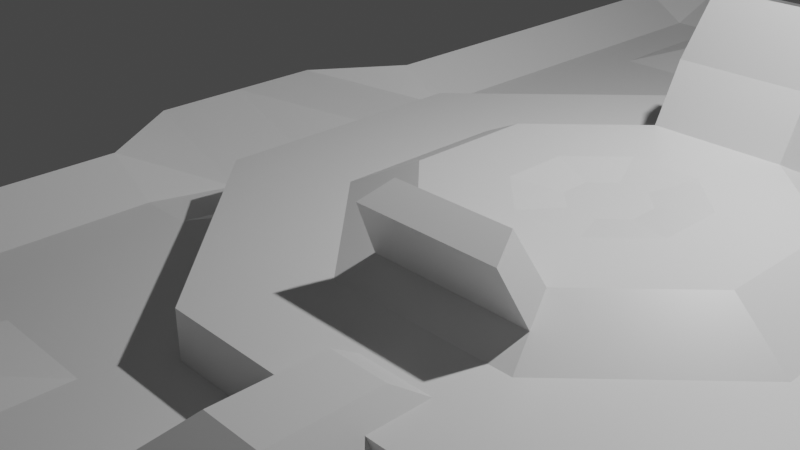 # Source: ArenaBasic.blend  (saved by Blender 3.4.6; exported with 4.5.12 LTS)
import bpy
from mathutils import Matrix  # noqa: F401  (used for matrix-valued properties, if any)

bpy.ops.wm.read_factory_settings(use_empty=True)
scene = bpy.context.scene
scene.name = 'Scene'

# ---- collections
col_collection = bpy.data.collections.new('Collection'); scene.collection.children.link(col_collection)

# ---- materials (node trees are filled in below, after node groups)
mat_material = bpy.data.materials.new('Material')
mat_material.alpha_threshold = 0.0
mat_material.use_transparent_shadow = False
mat_material.line_color = (0.0, 0.0, 0.0, 1.0)

# ---- material node trees
mat_material.use_nodes = True; mat_material.node_tree.nodes.clear()
_N = mat_material.node_tree.nodes; _L = mat_material.node_tree.links
n0 = _N.new('ShaderNodeOutputMaterial'); n0.name = 'Material Output'; n0.location = (300, 300)
n1 = _N.new('ShaderNodeBsdfPrincipled'); n1.name = 'Principled BSDF'; n1.location = (10, 300)
n1.distribution = 'GGX'
n1.subsurface_method = 'RANDOM_WALK_SKIN'
n1.inputs[2].default_value = 0.4
n1.inputs[3].default_value = 1.45
n1.inputs[27].default_value = (0.0, 0.0, 0.0, 1.0)
n1.inputs[28].default_value = 1.0
_L.new(n1.outputs[0], n0.inputs[0])
n0.is_active_output = True

# ---- world
world_world = bpy.data.worlds.new('World'); scene.world = world_world
world_world.use_nodes = True; world_world.node_tree.nodes.clear()
_N = world_world.node_tree.nodes; _L = world_world.node_tree.links
n0 = _N.new('ShaderNodeOutputWorld'); n0.name = 'World Output'; n0.location = (300, 300)
n1 = _N.new('ShaderNodeBackground'); n1.name = 'Background'; n1.location = (10, 300)
n1.inputs[0].default_value = (0.05088, 0.05088, 0.05088, 1.0)
_L.new(n1.outputs[0], n0.inputs[0])
n0.is_active_output = True
world_world.color = (0.05088, 0.05088, 0.05088)
world_world.use_sun_shadow = False
world_world.sun_shadow_jitter_overblur = 0.0

# ---- cameras
cam_camera = bpy.data.cameras.new('Camera')
cam_camera.clip_end = 100.0
cam_camera.ortho_scale = 7.314

# ---- lights
light_light = bpy.data.lights.new('Light', 'POINT')
light_light.transmission_factor = 0.0
light_light.energy = 1000.0
light_light.shadow_soft_size = 0.1
light_light.shadow_maximum_resolution = 0.006
light_light.use_absolute_resolution = True

# ---- meshes
me_cube = bpy.data.meshes.new('Cube')
me_cube.from_pydata([(1.0, 8.603, 4.839), (1.0, 8.603, -4.84), (1.0, -8.603, 4.839), (1.0, -8.603, -4.84), (1.0, 8.603, -0.0003376), (1.0, -8.603, -0.0003376), (1.0, 2.233e-08, 5.574), (1.0, -2.447e-08, -5.472), (1.0, 0.0, 0.0), (1.0, 8.603, -2.42), (1.0, -8.603, -2.42), (1.0, -4.301, 4.839), (1.0, 4.301, -4.84), (1.0, 8.603, 2.419), (1.0, -8.603, 2.419), (1.0, 4.301, 4.839), (1.0, -4.301, -4.84), (1.0, 0.0, -2.25), (1.0, 0.0, 2.25), (1.0, 8.603, -3.63), (1.0, -8.603, -3.63), (1.0, -6.452, 4.839), (1.0, 6.452, -4.84), (1.0, 8.603, 1.209), (1.0, -8.603, 1.209), (1.0, 2.151, 4.839), (1.0, -2.151, -4.84), (1.0, 2.0, 0.0), (1.0, 0.0, 1.125), (1.0, 8.603, -1.21), (1.0, -8.603, -1.21), (1.0, -2.151, 4.839), (1.0, 2.151, -4.84), (1.0, 8.603, 3.629), (1.0, -8.603, 3.629), (1.0, 6.452, 4.839), (1.0, -6.452, -4.84), (1.0, -2.0, 0.0), (1.0, 0.0, -1.125), (1.0, 2.0, 2.25), (1.0, 2.0, -2.25), (1.0, -2.0, -2.25), (1.0, -2.0, 2.25), (1.0, -2.0, 1.125), (1.0, -2.0, -1.125), (1.0, 2.0, 1.125), (1.0, 2.0, -1.125), (1.785, 8.0, -3.375), (1.785, 8.0, -4.5), (1.785, -8.0, -3.375), (1.785, -8.0, -4.5), (1.785, -6.0, 4.5), (1.785, -8.0, 4.5), (1.785, 6.0, -4.5), (1.785, 8.0, 1.125), (1.785, 8.0, 2.663e-08), (1.785, -8.0, 1.125), (1.785, -8.0, 2.663e-08), (1.785, 2.0, 4.5), (1.785, 2.34e-08, 5.183), (1.785, -2.0, -4.5), (1.785, -2.012e-08, -5.088), (1.432, -6.0, -3.553e-15), (1.432, 0.0, -3.375), (1.785, 8.0, -1.125), (1.785, 8.0, -2.25), (1.785, -8.0, -1.125), (1.785, -8.0, -2.25), (1.785, -2.0, 4.5), (1.785, -4.0, 4.5), (1.785, 2.0, -4.5), (1.785, 4.0, -4.5), (1.785, 8.0, 3.375), (1.785, 8.0, 2.25), (1.785, -8.0, 3.375), (1.785, -8.0, 2.25), (1.785, 6.0, 4.5), (1.785, 4.0, 4.5), (1.785, -6.0, -4.5), (1.785, -4.0, -4.5), (1.432, -2.0, -3.553e-15), (2.047, -4.0, 4.647e-08), (1.432, 6.0, -3.553e-15), (2.079, 4.0, 4.883e-08), (1.294, -3.565e-16, 3.375), (1.432, 0.0, 2.25), (1.432, 2.0, 2.25), (1.588, 6.0, 2.25), (1.432, 4.0, 2.25), (1.432, 4.0, 1.125), (1.432, 4.0, 3.375), (1.432, 2.0, -2.25), (1.432, 0.0, -2.25), (1.432, 6.0, -2.25), (1.432, 4.0, -2.25), (1.606, 4.0, -3.375), (1.432, 4.0, -1.125), (1.608, -6.0, -2.25), (1.432, -2.0, -2.25), (1.432, -4.0, -2.25), (1.623, -4.0, -3.375), (1.432, -4.0, -1.125), (1.663, -6.0, 2.25), (1.432, -2.0, 2.25), (1.432, -4.0, 2.25), (1.432, -4.0, 1.125), (1.432, -4.0, 3.375), (1.432, 2.0, -3.553e-15), (1.785, 8.0, 4.5), (1.432, -2.0, 3.375), (1.432, -2.0, 1.125), (1.432, -6.0, 1.125), (1.432, -2.0, -1.125), (1.432, -2.0, -3.375), (1.432, -6.0, -3.375), (1.432, 6.0, -1.125), (1.432, 6.0, -3.375), (1.432, 2.0, -3.375), (1.432, 6.0, 3.375), (1.432, 6.0, 1.125), (1.432, 2.0, 1.125), (1.432, 2.0, 3.375), (1.432, 2.0, -1.125), (1.432, -6.0, -1.125), (1.432, -6.0, 3.375), (1.0, 8.603, -4.235), (1.0, -8.603, -4.235), (1.0, -7.528, 4.839), (1.0, 7.528, -4.84), (1.0, 8.603, 0.6046), (1.0, -8.603, 0.6046), (1.0, 1.075, 5.574), (1.0, -1.075, -5.472), (1.0, 1.0, 0.0), (1.0, 0.0, 0.5625), (1.0, 8.603, -1.815), (1.0, -8.603, -1.815), (1.0, -3.226, 4.839), (1.0, 3.226, -4.84), (1.0, 8.603, 3.024), (1.0, -8.603, 3.024), (1.0, 5.377, 4.839), (1.0, -5.377, -4.84), (1.0, 0.0, -1.688), (1.0, 1.0, 2.25), (1.0, 1.0, -2.25), (1.0, 8.603, -3.025), (1.0, -8.603, -3.025), (1.0, -5.377, 4.839), (1.0, 5.377, -4.84), (1.0, 8.603, 1.814), (1.0, -8.603, 1.814), (1.0, 3.226, 4.839), (1.0, -3.226, -4.84), (1.0, 0.0, 1.688), (1.0, 8.603, -0.6052), (1.0, -8.603, -0.6052), (1.0, -1.075, 5.574), (1.0, 1.075, -5.472), (1.0, 8.603, 4.234), (1.0, -8.603, 4.234), (1.0, 7.528, 4.839), (1.0, -7.528, -4.84), (1.0, -1.0, 0.0), (1.0, 0.0, -0.5625), (1.0, -1.0, -2.25), (1.0, -1.0, 2.25), (1.0, -1.0, 1.125), (1.0, -2.0, 0.5625), (1.0, -2.0, 1.688), (1.216, -8.259, 1.161), (1.216, 6.195, 4.646), (1.0, -1.0, -1.125), (1.0, -2.0, -1.688), (1.0, -2.0, -0.5625), (1.216, 8.259, 1.161), (1.216, -8.259, 2.323), (1.216, -8.259, 3.484), (1.216, 6.195, -4.646), (1.216, 8.259, 2.323), (1.216, 8.259, 3.484), (1.216, 8.259, 4.646), (1.216, -8.259, 4.646), (1.216, -6.195, 4.646), (1.216, 4.13, -4.646), (1.216, 2.065, -4.646), (1.216, -8.259, -3.485), (1.216, -4.13, 4.646), (1.216, -2.065, 4.646), (1.216, -2.0, -1.125), (1.216, 8.259, -4.646), (1.216, 2.0, -1.125), (1.216, 2.0, -2.25), (1.216, 8.259, -3.485), (1.216, -8.259, -2.323), (1.216, -8.259, -0.0001453), (1.216, -8.259, -1.162), (1.216, 8.259, -2.323), (1.216, 8.259, -1.162), (1.216, 8.259, -0.0001453), (1.216, 0.0, 2.25), (1.216, -2.199e-08, -5.253), (1.216, -2.065, -4.646), (1.0, 1.0, 1.125), (1.216, -2.0, 2.25), (1.0, 2.0, 0.5625), (1.0, 2.0, 1.688), (1.216, 2.0, 2.25), (1.216, 2.294e-08, 5.351), (1.216, 0.0, -2.25), (1.216, -2.0, -2.25), (1.0, 1.0, -1.125), (1.216, 4.13, 4.646), (1.0, 2.0, -1.688), (1.0, 2.0, -0.5625), (1.216, 2.065, 4.646), (1.216, -4.13, -4.646), (1.216, -2.0, -1.776e-15), (1.216, -2.0, 1.125), (1.216, -8.259, -4.646), (1.216, -6.195, -4.646), (1.216, 2.0, 1.125), (1.216, 2.0, -1.776e-15), (1.785, 8.0, -3.938), (1.785, -8.0, -3.938), (1.785, -7.0, 4.5), (1.785, 7.0, -4.5), (1.785, 8.0, 0.5625), (1.785, -8.0, 0.5625), (1.785, 1.0, 5.183), (1.785, -1.0, -5.088), (1.432, -7.0, -3.553e-15), (1.432, 0.0, -3.938), (1.785, 8.0, -1.688), (1.785, -8.0, -1.688), (1.785, -3.0, 4.5), (1.785, 3.0, -4.5), (1.785, 8.0, 2.812), (1.785, -8.0, 2.812), (1.785, 5.0, 4.5), (1.785, -5.0, -4.5), (2.047, -3.0, 4.647e-08), (1.432, 5.0, -3.553e-15), (1.432, 0.0, 2.812), (1.432, 1.0, 2.25), (1.432, 5.0, 2.25), (1.432, 4.0, 0.5625), (1.432, 4.0, 2.812), (1.432, 1.0, -2.25), (1.432, 5.0, -2.25), (1.432, 4.0, -3.938), (1.432, 4.0, -1.688), (1.432, -7.0, -2.25), (1.432, -3.0, -2.25), (1.623, -4.0, -3.938), (1.432, -4.0, -1.688), (1.432, -7.0, 2.25), (1.432, -3.0, 2.25), (1.432, -4.0, 0.5625), (1.432, -4.0, 2.812), (1.785, 8.0, -2.812), (1.785, -8.0, -2.812), (1.785, -5.0, 4.5), (1.785, 5.0, -4.5), (1.785, 8.0, 1.688), (1.785, -8.0, 1.688), (1.785, 3.0, 4.5), (1.785, -3.0, -4.5), (1.432, -5.0, -3.553e-15), (2.079, 3.0, 4.883e-08), (1.432, 0.0, -2.812), (1.785, 8.0, -0.5625), (1.785, -8.0, -0.5625), (1.785, -1.0, 5.183), (1.785, 1.0, -5.088), (1.785, 8.0, 3.938), (1.785, -8.0, 3.938), (1.785, 7.0, 4.5), (1.785, -7.0, -4.5), (1.432, 7.0, -3.553e-15), (1.294, -3.565e-16, 3.938), (1.432, 3.0, 2.25), (1.588, 7.0, 2.25), (1.432, 4.0, 1.688), (1.432, 4.0, 3.938), (1.432, 3.0, -2.25), (1.432, 7.0, -2.25), (1.606, 4.0, -2.812), (2.079, 4.0, -0.5625), (1.608, -5.0, -2.25), (1.432, -1.0, -2.25), (1.432, -4.0, -2.812), (2.047, -4.0, -0.5625), (1.663, -5.0, 2.25), (1.432, -1.0, 2.25), (1.432, -4.0, 1.688), (1.432, -4.0, 3.938), (1.432, -3.0, 3.375), (1.294, -1.0, 3.375), (1.432, -2.0, 2.812), (1.432, -2.0, 3.938), (1.432, -3.0, 1.125), (1.432, -2.0, 0.5625), (1.432, -2.0, 1.688), (1.432, -7.0, 1.125), (1.432, -5.0, 1.125), (1.432, -6.0, 0.5625), (1.432, -6.0, 1.688), (1.432, -3.0, -1.125), (1.432, -2.0, -1.688), (1.432, -2.0, -0.5625), (1.623, -3.0, -3.375), (1.432, -1.0, -3.375), (1.432, -2.0, -3.938), (1.432, -2.0, -2.812), (1.432, -7.0, -3.375), (1.432, -5.0, -3.375), (1.432, -6.0, -3.938), (1.608, -6.0, -2.812), (1.432, 5.0, -1.125), (1.432, 7.0, -1.125), (1.432, 6.0, -1.688), (1.432, 6.0, -0.5625), (1.606, 5.0, -3.375), (1.432, 7.0, -3.375), (1.432, 6.0, -3.938), (1.432, 6.0, -2.812), (1.432, 1.0, -3.375), (1.432, 3.0, -3.375), (1.432, 2.0, -3.938), (1.432, 2.0, -2.812), (1.432, 5.0, 3.375), (1.432, 7.0, 3.375), (1.588, 6.0, 2.812), (1.432, 6.0, 3.938), (1.432, 5.0, 1.125), (1.432, 7.0, 1.125), (1.432, 6.0, 0.5625), (1.432, 6.0, 1.688), (1.432, 3.0, 1.125), (1.432, 2.0, 0.5625), (1.432, 2.0, 1.688), (1.432, 1.0, 3.375), (1.432, 3.0, 3.375), (1.432, 2.0, 2.812), (1.432, 2.0, 3.938), (1.432, 3.0, -1.125), (1.432, 2.0, -1.688), (1.432, 2.0, -0.5625), (1.432, -7.0, -1.125), (1.432, -5.0, -1.125), (1.432, -6.0, -1.688), (1.432, -6.0, -0.5625), (1.432, -7.0, 3.375), (1.432, -5.0, 3.375), (1.663, -6.0, 2.812), (1.432, -6.0, 3.938), (1.432, -5.0, 3.938), (1.663, -5.0, 2.812), (1.432, -7.0, 2.812), (1.432, -5.0, -0.5625), (1.432, -5.0, -1.688), (1.432, -7.0, -1.688), (2.079, 3.0, -0.5625), (1.432, 3.0, -1.688), (1.432, 3.0, 3.938), (1.432, 3.0, 2.812), (1.432, 1.0, 2.812), (1.432, 3.0, 1.688), (1.432, 3.0, 0.5625), (1.432, 7.0, 1.688), (1.432, 7.0, 0.5625), (1.432, 5.0, 0.5625), (1.432, 7.0, 3.938), (1.588, 7.0, 2.812), (1.432, 5.0, 2.812), (1.432, 3.0, -2.812), (1.432, 3.0, -3.938), (1.432, 1.0, -3.938), (1.432, 7.0, -2.812), (1.432, 7.0, -3.938), (1.432, 5.0, -3.938), (1.432, 7.0, -0.5625), (1.432, 7.0, -1.688), (1.432, 5.0, -1.688), (1.608, -5.0, -2.812), (1.432, -5.0, -3.938), (1.432, -7.0, -3.938), (1.432, -1.0, -2.812), (1.432, -1.0, -3.938), (1.623, -3.0, -3.938), (1.432, -3.0, -1.688), (1.432, -5.0, 1.688), (1.432, -5.0, 0.5625), (1.432, -7.0, 0.5625), (1.432, -3.0, 0.5625), (1.294, -1.0, 3.938), (1.432, -1.0, 2.812), (1.432, -3.0, 2.812), (1.432, -3.0, 3.938), (1.432, -3.0, 1.688), (1.432, -7.0, 1.688), (2.047, -3.0, -0.5625), (1.432, -3.0, -2.812), (1.432, -7.0, -2.812), (1.432, 5.0, -0.5625), (1.606, 5.0, -2.812), (1.432, 1.0, -2.812), (1.432, 5.0, 3.938), (1.432, 5.0, 1.688), (1.432, 1.0, 3.938), (1.432, -7.0, -0.5625), (1.432, -7.0, 3.938), (1.216, 2.0, 0.5625), (1.216, -7.227, -4.646), (1.216, -2.0, 0.5625), (1.216, -5.162, -4.646), (1.216, 3.097, 4.646), (1.216, -1.0, -2.25), (1.216, 1.032, 5.351), (1.216, 2.0, 1.688), (1.0, 1.0, -1.688), (1.216, -2.0, 1.688), (1.216, -3.097, -4.646), (1.216, -1.032, -5.253), (1.216, -1.0, 2.25), (1.216, 1.0, 2.25), (1.0, 1.0, 0.5625), (1.216, 8.259, -0.5809), (1.216, 8.259, -1.742), (1.216, -8.259, -0.5809), (1.216, -8.259, -1.742), (1.216, 8.259, -2.904), (1.216, 2.0, -1.688), (1.216, 8.259, -4.065), (1.216, -2.0, -1.688), (1.216, -1.032, 5.351), (1.216, -3.097, 4.646), (1.216, -8.259, -2.904), (1.216, 2.0, -0.5625), (1.216, -8.259, -4.065), (1.216, -2.0, -0.5625), (1.216, 1.0, -2.25), (1.216, 1.032, -5.253), (1.216, 3.097, -4.646), (1.216, -5.162, 4.646), (1.216, -7.227, 4.646), (1.216, 8.259, 4.065), (1.216, 8.259, 2.904), (1.0, -1.0, -0.5625), (1.0, -1.0, -1.688), (1.216, 5.162, -4.646), (1.216, 7.227, -4.646), (1.216, -8.259, 4.065), (1.216, -8.259, 2.904), (1.0, -1.0, 1.688), (1.0, -1.0, 0.5625), (1.216, 8.259, 1.742), (1.216, 8.259, 0.5806), (1.216, 7.227, 4.646), (1.216, 5.162, 4.646), (1.216, -8.259, 1.742), (1.216, -8.259, 0.5806), (1.0, 1.0, 1.688), (1.0, 1.0, -0.5625), (1.801, -6.87, -3.553e-15), (2.154, -7.87, 2.663e-08), (2.154, -7.87, -0.5625), (1.801, -6.87, -0.5625), (2.133, 4.106, -2.872), (2.133, 4.106, -3.315), (2.133, 4.894, -3.315), (2.133, 4.894, -2.872), (2.804, 4.217, -2.935), (2.804, 4.217, -3.253), (2.804, 4.783, -3.253), (2.804, 4.783, -2.935)], [], [(464, 133, 8, 164), (463, 144, 18, 154), (462, 195, 57, 228), (461, 170, 56, 265), (460, 212, 77, 239), (459, 171, 76, 277), (458, 175, 54, 227), (457, 179, 73, 264), (456, 167, 43, 168), (455, 166, 42, 169), (454, 176, 75, 238), (453, 177, 74, 276), (452, 190, 48, 226), (451, 178, 53, 263), (450, 172, 44, 173), (449, 163, 37, 174), (448, 180, 72, 237), (447, 181, 108, 275), (446, 182, 52, 225), (445, 183, 51, 262), (444, 184, 71, 236), (443, 185, 70, 274), (442, 209, 92, 248), (441, 217, 80, 310), (440, 219, 50, 224), (439, 191, 122, 348), (438, 186, 49, 261), (437, 187, 69, 235), (436, 188, 68, 273), (435, 189, 112, 309), (434, 193, 47, 223), (433, 192, 91, 347), (432, 197, 65, 260), (431, 194, 67, 234), (430, 196, 66, 272), (429, 198, 64, 233), (428, 199, 55, 271), (427, 203, 28, 134), (426, 207, 86, 244), (425, 200, 85, 294), (424, 201, 61, 230), (423, 202, 60, 267), (422, 204, 103, 303), (421, 211, 38, 143), (420, 221, 120, 341), (419, 208, 59, 229), (418, 210, 98, 290), (417, 215, 58, 266), (416, 216, 79, 240), (415, 218, 110, 302), (414, 220, 78, 278), (413, 222, 107, 340), (412, 225, 52, 276), (411, 231, 465, 468), (410, 229, 59, 280), (409, 245, 88, 283), (408, 239, 77, 284), (407, 248, 92, 270), (406, 249, 94, 287), (405, 242, 83, 288), (404, 252, 67, 261), (403, 253, 99, 291), (402, 241, 81, 292), (401, 256, 75, 265), (400, 257, 104, 295), (399, 235, 69, 296), (398, 297, 106, 259), (397, 298, 109, 299), (396, 273, 68, 300), (395, 301, 105, 258), (394, 304, 56, 228), (393, 305, 111, 306), (392, 293, 102, 307), (391, 308, 101, 255), (390, 311, 100, 254), (389, 312, 113, 313), (388, 290, 98, 314), (387, 315, 49, 224), (386, 316, 114, 317), (385, 289, 97, 318), (384, 319, 96, 251), (383, 320, 115, 321), (382, 279, 82, 322), (381, 323, 95, 250), (380, 324, 116, 325), (379, 286, 93, 326), (378, 327, 63, 232), (377, 328, 117, 329), (376, 285, 91, 330), (375, 331, 90, 247), (374, 332, 118, 333), (373, 277, 76, 334), (372, 335, 89, 246), (371, 336, 119, 337), (370, 282, 87, 338), (369, 339, 120, 340), (368, 281, 86, 341), (367, 342, 84, 243), (366, 343, 121, 344), (365, 266, 58, 345), (364, 346, 122, 347), (363, 269, 107, 348), (362, 349, 66, 234), (361, 350, 123, 351), (360, 268, 62, 352), (359, 353, 74, 238), (358, 354, 124, 355), (357, 262, 51, 356), (354, 357, 356, 124), (106, 296, 357, 354), (296, 69, 262, 357), (293, 358, 355, 102), (104, 259, 358, 293), (259, 106, 354, 358), (256, 359, 238, 75), (102, 355, 359, 256), (355, 124, 353, 359), (350, 360, 352, 123), (101, 292, 360, 350), (292, 81, 268, 360), (289, 361, 351, 97), (99, 255, 361, 289), (255, 101, 350, 361), (252, 362, 234, 67), (97, 351, 362, 252), (351, 123, 349, 362), (346, 363, 348, 122), (96, 288, 363, 346), (288, 83, 269, 363), (285, 364, 347, 91), (94, 251, 364, 285), (251, 96, 346, 364), (343, 365, 345, 121), (90, 284, 365, 343), (284, 77, 266, 365), (281, 366, 344, 86), (88, 247, 366, 281), (247, 90, 343, 366), (244, 367, 243, 85), (86, 344, 367, 244), (344, 121, 342, 367), (339, 368, 341, 120), (89, 283, 368, 339), (283, 88, 281, 368), (269, 369, 340, 107), (83, 246, 369, 269), (246, 89, 339, 369), (336, 370, 338, 119), (54, 264, 370, 336), (264, 73, 282, 370), (279, 371, 337, 82), (55, 227, 371, 279), (227, 54, 336, 371), (242, 372, 246, 83), (82, 337, 372, 242), (337, 119, 335, 372), (332, 373, 334, 118), (72, 275, 373, 332), (275, 108, 277, 373), (282, 374, 333, 87), (73, 237, 374, 282), (237, 72, 332, 374), (245, 375, 247, 88), (87, 333, 375, 245), (333, 118, 331, 375), (328, 376, 330, 117), (95, 287, 376, 328), (287, 94, 285, 376), (236, 377, 329, 70), (71, 250, 377, 236), (250, 95, 328, 377), (274, 378, 232, 61), (70, 329, 378, 274), (329, 117, 327, 378), (324, 379, 326, 116), (47, 260, 379, 324), (260, 65, 286, 379), (226, 380, 325, 53), (48, 223, 380, 226), (223, 47, 324, 380), (263, 381, 250, 71), (53, 325, 381, 263), (325, 116, 323, 381), (320, 382, 322, 115), (64, 271, 382, 320), (271, 55, 279, 382), (286, 383, 321, 93), (65, 233, 383, 286), (233, 64, 320, 383), (249, 384, 251, 94), (93, 321, 384, 249), (321, 115, 319, 384), (316, 385, 318, 114), (100, 291, 385, 316), (291, 99, 289, 385), (240, 386, 317, 78), (79, 254, 386, 240), (254, 100, 316, 386), (278, 387, 224, 50), (78, 317, 387, 278), (317, 114, 315, 387), (312, 388, 314, 113), (63, 270, 388, 312), (270, 92, 290, 388), (230, 389, 313, 60), (61, 232, 389, 230), (232, 63, 312, 389), (267, 390, 254, 79), (60, 313, 390, 267), (313, 113, 311, 390), (253, 391, 255, 99), (98, 309, 391, 253), (309, 112, 308, 391), (305, 392, 307, 111), (105, 295, 392, 305), (295, 104, 293, 392), (268, 393, 306, 62), (81, 258, 393, 268), (258, 105, 305, 393), (231, 394, 228, 57), (62, 306, 394, 231), (306, 111, 304, 394), (241, 395, 258, 81), (80, 302, 395, 241), (302, 110, 301, 395), (298, 396, 300, 109), (84, 280, 396, 298), (280, 59, 273, 396), (294, 397, 299, 103), (85, 243, 397, 294), (243, 84, 298, 397), (257, 398, 259, 104), (103, 299, 398, 257), (299, 109, 297, 398), (297, 399, 296, 106), (109, 300, 399, 297), (300, 68, 235, 399), (301, 400, 295, 105), (110, 303, 400, 301), (303, 103, 257, 400), (304, 401, 265, 56), (111, 307, 401, 304), (307, 102, 256, 401), (308, 402, 292, 101), (112, 310, 402, 308), (310, 80, 241, 402), (311, 403, 291, 100), (113, 314, 403, 311), (314, 98, 253, 403), (315, 404, 261, 49), (114, 318, 404, 315), (318, 97, 252, 404), (319, 405, 288, 96), (115, 322, 405, 319), (322, 82, 242, 405), (323, 406, 472, 471), (116, 326, 406, 323), (326, 93, 249, 406), (327, 407, 270, 63), (117, 330, 407, 327), (330, 91, 248, 407), (331, 408, 284, 90), (118, 334, 408, 331), (334, 76, 239, 408), (335, 409, 283, 89), (119, 338, 409, 335), (338, 87, 245, 409), (342, 410, 280, 84), (121, 345, 410, 342), (345, 58, 229, 410), (349, 411, 272, 66), (123, 352, 411, 349), (352, 62, 231, 411), (353, 412, 276, 74), (124, 356, 412, 353), (356, 51, 225, 412), (221, 413, 340, 120), (45, 205, 413, 221), (205, 27, 222, 413), (219, 414, 278, 50), (3, 162, 414, 219), (162, 36, 220, 414), (217, 415, 302, 80), (37, 168, 415, 217), (168, 43, 218, 415), (220, 416, 240, 78), (36, 142, 416, 220), (142, 16, 216, 416), (212, 417, 266, 77), (15, 152, 417, 212), (152, 25, 215, 417), (209, 418, 290, 92), (17, 165, 418, 209), (165, 41, 210, 418), (215, 419, 229, 58), (25, 131, 419, 215), (131, 6, 208, 419), (207, 420, 341, 86), (39, 206, 420, 207), (206, 45, 221, 420), (145, 421, 143, 17), (40, 213, 421, 145), (213, 46, 211, 421), (218, 422, 303, 110), (43, 169, 422, 218), (169, 42, 204, 422), (216, 423, 267, 79), (16, 153, 423, 216), (153, 26, 202, 423), (202, 424, 230, 60), (26, 132, 424, 202), (132, 7, 201, 424), (204, 425, 294, 103), (42, 166, 425, 204), (166, 18, 200, 425), (200, 426, 244, 85), (18, 144, 426, 200), (144, 39, 207, 426), (133, 427, 134, 8), (27, 205, 427, 133), (205, 45, 203, 427), (198, 428, 271, 64), (29, 155, 428, 198), (155, 4, 199, 428), (197, 429, 233, 65), (9, 135, 429, 197), (135, 29, 198, 429), (195, 430, 272, 57), (5, 156, 430, 195), (156, 30, 196, 430), (196, 431, 234, 66), (30, 136, 431, 196), (136, 10, 194, 431), (193, 432, 260, 47), (19, 146, 432, 193), (146, 9, 197, 432), (191, 433, 347, 122), (46, 213, 433, 191), (213, 40, 192, 433), (190, 434, 223, 48), (1, 125, 434, 190), (125, 19, 193, 434), (210, 435, 309, 98), (41, 173, 435, 210), (173, 44, 189, 435), (208, 436, 273, 59), (6, 157, 436, 208), (157, 31, 188, 436), (188, 437, 235, 68), (31, 137, 437, 188), (137, 11, 187, 437), (194, 438, 261, 67), (10, 147, 438, 194), (147, 20, 186, 438), (222, 439, 348, 107), (27, 214, 439, 222), (214, 46, 191, 439), (186, 440, 224, 49), (20, 126, 440, 186), (126, 3, 219, 440), (189, 441, 310, 112), (44, 174, 441, 189), (174, 37, 217, 441), (192, 442, 248, 91), (40, 145, 442, 192), (145, 17, 209, 442), (201, 443, 274, 61), (7, 158, 443, 201), (158, 32, 185, 443), (185, 444, 236, 70), (32, 138, 444, 185), (138, 12, 184, 444), (187, 445, 262, 69), (11, 148, 445, 187), (148, 21, 183, 445), (183, 446, 225, 51), (21, 127, 446, 183), (127, 2, 182, 446), (180, 447, 275, 72), (33, 159, 447, 180), (159, 0, 181, 447), (179, 448, 237, 73), (13, 139, 448, 179), (139, 33, 180, 448), (172, 449, 174, 44), (38, 164, 449, 172), (164, 8, 163, 449), (165, 450, 173, 41), (17, 143, 450, 165), (143, 38, 172, 450), (184, 451, 263, 71), (12, 149, 451, 184), (149, 22, 178, 451), (178, 452, 226, 53), (22, 128, 452, 178), (128, 1, 190, 452), (182, 453, 276, 52), (2, 160, 453, 182), (160, 34, 177, 453), (177, 454, 238, 74), (34, 140, 454, 177), (140, 14, 176, 454), (167, 455, 169, 43), (28, 154, 455, 167), (154, 18, 166, 455), (163, 456, 168, 37), (8, 134, 456, 163), (134, 28, 167, 456), (175, 457, 264, 54), (23, 150, 457, 175), (150, 13, 179, 457), (199, 458, 227, 55), (4, 129, 458, 199), (129, 23, 175, 458), (181, 459, 277, 108), (0, 161, 459, 181), (161, 35, 171, 459), (171, 460, 239, 76), (35, 141, 460, 171), (141, 15, 212, 460), (176, 461, 265, 75), (14, 151, 461, 176), (151, 24, 170, 461), (170, 462, 228, 56), (24, 130, 462, 170), (130, 5, 195, 462), (203, 463, 154, 28), (45, 206, 463, 203), (206, 39, 144, 463), (211, 464, 164, 38), (46, 214, 464, 211), (214, 27, 133, 464), (468, 465, 466, 467), (272, 411, 468, 467), (231, 57, 466, 465), (57, 272, 467, 466), (472, 469, 473, 476), (95, 323, 471, 470), (406, 287, 469, 472), (287, 95, 470, 469), (475, 476, 473, 474), (469, 470, 474, 473), (471, 472, 476, 475), (470, 471, 475, 474), (1, 128, 22, 149, 12, 138, 32, 158, 7, 132, 26, 153, 16, 142, 36, 162, 3, 126, 20, 147, 10, 136, 30, 156, 5, 130, 24, 151, 14, 140, 34, 160, 2, 127, 21, 148, 11, 137, 31, 157, 6, 131, 25, 152, 15, 141, 35, 161, 0, 159, 33, 139, 13, 150, 23, 129, 4, 155, 29, 135, 9, 146, 19, 125)])
_uv = me_cube.uv_layers.new(name='UVMap')
_uv.uv.foreach_set('vector', [0.4844, 0.6094, 0.5, 0.6094, 0.5, 0.625, 0.4844, 0.625, 0.5469, 0.6094, 0.5625, 0.6094, 0.5625, 0.625, 0.5469, 0.625, 0.0, 0.0, 0.0, 0.0, 0.0, 0.0, 0.0, 0.0, 0.0, 0.0, 0.0, 0.0, 0.0, 0.0, 0.0, 0.0, 0.0, 0.0, 0.0, 0.0, 0.0, 0.0, 0.0, 0.0, 0.0, 0.0, 0.0, 0.0, 0.0, 0.0, 0.0, 0.0, 0.0, 0.0, 0.0, 0.0, 0.0, 0.0, 0.0, 0.0, 0.0, 0.0, 0.0, 0.0, 0.0, 0.0, 0.0, 0.0, 0.5156, 0.6406, 0.5312, 0.6406, 0.5312, 0.6562, 0.5156, 0.6562, 0.5469, 0.6406, 0.5625, 0.6406, 0.5625, 0.6562, 0.5469, 0.6562, 0.0, 0.0, 0.0, 0.0, 0.0, 0.0, 0.0, 0.0, 0.0, 0.0, 0.0, 0.0, 0.0, 0.0, 0.0, 0.0, 0.0, 0.0, 0.0, 0.0, 0.0, 0.0, 0.0, 0.0, 0.0, 0.0, 0.0, 0.0, 0.0, 0.0, 0.0, 0.0, 0.4531, 0.6406, 0.4688, 0.6406, 0.4688, 0.6562, 0.4531, 0.6562, 0.4844, 0.6406, 0.5, 0.6406, 0.5, 0.6562, 0.4844, 0.6562, 0.0, 0.0, 0.0, 0.0, 0.0, 0.0, 0.0, 0.0, 0.0, 0.0, 0.0, 0.0, 0.0, 0.0, 0.0, 0.0, 0.0, 0.0, 0.0, 0.0, 0.0, 0.0, 0.0, 0.0, 0.0, 0.0, 0.0, 0.0, 0.0, 0.0, 0.0, 0.0, 0.0, 0.0, 0.0, 0.0, 0.0, 0.0, 0.0, 0.0, 0.0, 0.0, 0.0, 0.0, 0.0, 0.0, 0.0, 0.0, 0.4375, 0.6094, 0.4375, 0.625, 0.4375, 0.625, 0.4375, 0.6094, 0.4844, 0.6562, 0.5, 0.6562, 0.5, 0.6562, 0.4844, 0.6562, 0.0, 0.0, 0.0, 0.0, 0.0, 0.0, 0.0, 0.0, 0.4844, 0.5938, 0.4688, 0.5938, 0.4688, 0.5938, 0.4844, 0.5938, 0.0, 0.0, 0.0, 0.0, 0.0, 0.0, 0.0, 0.0, 0.0, 0.0, 0.0, 0.0, 0.0, 0.0, 0.0, 0.0, 0.0, 0.0, 0.0, 0.0, 0.0, 0.0, 0.0, 0.0, 0.4531, 0.6562, 0.4688, 0.6562, 0.4688, 0.6562, 0.4531, 0.6562, 0.0, 0.0, 0.0, 0.0, 0.0, 0.0, 0.0, 0.0, 0.4531, 0.5938, 0.4375, 0.5938, 0.4375, 0.5938, 0.4531, 0.5938, 0.0, 0.0, 0.0, 0.0, 0.0, 0.0, 0.0, 0.0, 0.0, 0.0, 0.0, 0.0, 0.0, 0.0, 0.0, 0.0, 0.0, 0.0, 0.0, 0.0, 0.0, 0.0, 0.0, 0.0, 0.0, 0.0, 0.0, 0.0, 0.0, 0.0, 0.0, 0.0, 0.0, 0.0, 0.0, 0.0, 0.0, 0.0, 0.0, 0.0, 0.5156, 0.6094, 0.5312, 0.6094, 0.5312, 0.625, 0.5156, 0.625, 0.5625, 0.6094, 0.5625, 0.5938, 0.5625, 0.5938, 0.5625, 0.6094, 0.5625, 0.6406, 0.5625, 0.625, 0.5625, 0.625, 0.5625, 0.6406, 0.0, 0.0, 0.0, 0.0, 0.0, 0.0, 0.0, 0.0, 0.0, 0.0, 0.0, 0.0, 0.0, 0.0, 0.0, 0.0, 0.5469, 0.6562, 0.5625, 0.6562, 0.5625, 0.6562, 0.5469, 0.6562, 0.4531, 0.6094, 0.4688, 0.6094, 0.4688, 0.625, 0.4531, 0.625, 0.5469, 0.5938, 0.5312, 0.5938, 0.5312, 0.5938, 0.5469, 0.5938, 0.0, 0.0, 0.0, 0.0, 0.0, 0.0, 0.0, 0.0, 0.4375, 0.6406, 0.4375, 0.6562, 0.4375, 0.6562, 0.4375, 0.6406, 0.0, 0.0, 0.0, 0.0, 0.0, 0.0, 0.0, 0.0, 0.0, 0.0, 0.0, 0.0, 0.0, 0.0, 0.0, 0.0, 0.5156, 0.6562, 0.5312, 0.6562, 0.5312, 0.6562, 0.5156, 0.6562, 0.0, 0.0, 0.0, 0.0, 0.0, 0.0, 0.0, 0.0, 0.5156, 0.5938, 0.5, 0.5938, 0.5, 0.5938, 0.5156, 0.5938, 0.6094, 0.7344, 0.625, 0.7344, 0.625, 0.75, 0.6094, 0.75, 0.4844, 0.7344, 0.5, 0.7344, 0.5, 0.7344, 0.4844, 0.7344, 0.6094, 0.6094, 0.625, 0.6094, 0.625, 0.625, 0.6094, 0.625, 0.5469, 0.5469, 0.5625, 0.5469, 0.5625, 0.5625, 0.5469, 0.5625, 0.6094, 0.5469, 0.625, 0.5469, 0.625, 0.5625, 0.6094, 0.5625, 0.4219, 0.6094, 0.4375, 0.6094, 0.4375, 0.625, 0.4219, 0.625, 0.4219, 0.5469, 0.4375, 0.5469, 0.4375, 0.5625, 0.4219, 0.5625, 0.4844, 0.5469, 0.5, 0.5469, 0.5, 0.5625, 0.4844, 0.5625, 0.4219, 0.7344, 0.4375, 0.7344, 0.4375, 0.75, 0.4219, 0.75, 0.4219, 0.6719, 0.4375, 0.6719, 0.4375, 0.6875, 0.4219, 0.6875, 0.4844, 0.6719, 0.5, 0.6719, 0.5, 0.6875, 0.4844, 0.6875, 0.5469, 0.7344, 0.5625, 0.7344, 0.5625, 0.75, 0.5469, 0.75, 0.5469, 0.6719, 0.5625, 0.6719, 0.5625, 0.6875, 0.5469, 0.6875, 0.6094, 0.6719, 0.625, 0.6719, 0.625, 0.6875, 0.6094, 0.6875, 0.5781, 0.6719, 0.5938, 0.6719, 0.5938, 0.6875, 0.5781, 0.6875, 0.5781, 0.6406, 0.5938, 0.6406, 0.5938, 0.6562, 0.5781, 0.6562, 0.6094, 0.6406, 0.625, 0.6406, 0.625, 0.6562, 0.6094, 0.6562, 0.5156, 0.6719, 0.5312, 0.6719, 0.5312, 0.6875, 0.5156, 0.6875, 0.5156, 0.7344, 0.5312, 0.7344, 0.5312, 0.75, 0.5156, 0.75, 0.5156, 0.7031, 0.5312, 0.7031, 0.5312, 0.7188, 0.5156, 0.7188, 0.5469, 0.7031, 0.5625, 0.7031, 0.5625, 0.7188, 0.5469, 0.7188, 0.4531, 0.6719, 0.4688, 0.6719, 0.4688, 0.6875, 0.4531, 0.6875, 0.3906, 0.6719, 0.4062, 0.6719, 0.4062, 0.6875, 0.3906, 0.6875, 0.3906, 0.6406, 0.4062, 0.6406, 0.4062, 0.6562, 0.3906, 0.6562, 0.4219, 0.6406, 0.4375, 0.6406, 0.4375, 0.6562, 0.4219, 0.6562, 0.3906, 0.7344, 0.4062, 0.7344, 0.4062, 0.75, 0.3906, 0.75, 0.3906, 0.7031, 0.4062, 0.7031, 0.4062, 0.7188, 0.3906, 0.7188, 0.4219, 0.7031, 0.4375, 0.7031, 0.4375, 0.7188, 0.4219, 0.7188, 0.4531, 0.5469, 0.4688, 0.5469, 0.4688, 0.5625, 0.4531, 0.5625, 0.4531, 0.5156, 0.4688, 0.5156, 0.4688, 0.5312, 0.4531, 0.5312, 0.4844, 0.5156, 0.5, 0.5156, 0.5, 0.5312, 0.4844, 0.5312, 0.3906, 0.5469, 0.4062, 0.5469, 0.4062, 0.5625, 0.3906, 0.5625, 0.3906, 0.5156, 0.4062, 0.5156, 0.4062, 0.5312, 0.3906, 0.5312, 0.4219, 0.5156, 0.4375, 0.5156, 0.4375, 0.5312, 0.4219, 0.5312, 0.3906, 0.6094, 0.4062, 0.6094, 0.4062, 0.625, 0.3906, 0.625, 0.3906, 0.5781, 0.4062, 0.5781, 0.4062, 0.5938, 0.3906, 0.5938, 0.4219, 0.5781, 0.4375, 0.5781, 0.4375, 0.5938, 0.4219, 0.5938, 0.5781, 0.5469, 0.5938, 0.5469, 0.5938, 0.5625, 0.5781, 0.5625, 0.5781, 0.5156, 0.5938, 0.5156, 0.5938, 0.5312, 0.5781, 0.5312, 0.6094, 0.5156, 0.625, 0.5156, 0.625, 0.5312, 0.6094, 0.5312, 0.5156, 0.5469, 0.5312, 0.5469, 0.5312, 0.5625, 0.5156, 0.5625, 0.5156, 0.5156, 0.5312, 0.5156, 0.5312, 0.5312, 0.5156, 0.5312, 0.5469, 0.5156, 0.5625, 0.5156, 0.5625, 0.5312, 0.5469, 0.5312, 0.5156, 0.5781, 0.5312, 0.5781, 0.5312, 0.5938, 0.5156, 0.5938, 0.5469, 0.5781, 0.5625, 0.5781, 0.5625, 0.5938, 0.5469, 0.5938, 0.5781, 0.6094, 0.5938, 0.6094, 0.5938, 0.625, 0.5781, 0.625, 0.5781, 0.5781, 0.5938, 0.5781, 0.5938, 0.5938, 0.5781, 0.5938, 0.6094, 0.5781, 0.625, 0.5781, 0.625, 0.5938, 0.6094, 0.5938, 0.4531, 0.5781, 0.4688, 0.5781, 0.4688, 0.5938, 0.4531, 0.5938, 0.4844, 0.5781, 0.5, 0.5781, 0.5, 0.5938, 0.4844, 0.5938, 0.4531, 0.7344, 0.4688, 0.7344, 0.4688, 0.75, 0.4531, 0.75, 0.4531, 0.7031, 0.4688, 0.7031, 0.4688, 0.7188, 0.4531, 0.7188, 0.4844, 0.7031, 0.5, 0.7031, 0.5, 0.7188, 0.4844, 0.7188, 0.5781, 0.7344, 0.5938, 0.7344, 0.5938, 0.75, 0.5781, 0.75, 0.5781, 0.7031, 0.5938, 0.7031, 0.5938, 0.7188, 0.5781, 0.7188, 0.6094, 0.7031, 0.625, 0.7031, 0.625, 0.7188, 0.6094, 0.7188, 0.5938, 0.7031, 0.6094, 0.7031, 0.6094, 0.7188, 0.5938, 0.7188, 0.5938, 0.6875, 0.6094, 0.6875, 0.6094, 0.7031, 0.5938, 0.7031, 0.6094, 0.6875, 0.625, 0.6875, 0.625, 0.7031, 0.6094, 0.7031, 0.5625, 0.7031, 0.5781, 0.7031, 0.5781, 0.7188, 0.5625, 0.7188, 0.5625, 0.6875, 0.5781, 0.6875, 0.5781, 0.7031, 0.5625, 0.7031, 0.5781, 0.6875, 0.5938, 0.6875, 0.5938, 0.7031, 0.5781, 0.7031, 0.5625, 0.7344, 0.5781, 0.7344, 0.5781, 0.75, 0.5625, 0.75, 0.5625, 0.7188, 0.5781, 0.7188, 0.5781, 0.7344, 0.5625, 0.7344, 0.5781, 0.7188, 0.5938, 0.7188, 0.5938, 0.7344, 0.5781, 0.7344, 0.4688, 0.7031, 0.4844, 0.7031, 0.4844, 0.7188, 0.4688, 0.7188, 0.4688, 0.6875, 0.4844, 0.6875, 0.4844, 0.7031, 0.4688, 0.7031, 0.4844, 0.6875, 0.5, 0.6875, 0.5, 0.7031, 0.4844, 0.7031, 0.4375, 0.7031, 0.4531, 0.7031, 0.4531, 0.7188, 0.4375, 0.7188, 0.4375, 0.6875, 0.4531, 0.6875, 0.4531, 0.7031, 0.4375, 0.7031, 0.4531, 0.6875, 0.4688, 0.6875, 0.4688, 0.7031, 0.4531, 0.7031, 0.4375, 0.7344, 0.4531, 0.7344, 0.4531, 0.75, 0.4375, 0.75, 0.4375, 0.7188, 0.4531, 0.7188, 0.4531, 0.7344, 0.4375, 0.7344, 0.4531, 0.7188, 0.4688, 0.7188, 0.4688, 0.7344, 0.4531, 0.7344, 0.4688, 0.5781, 0.4844, 0.5781, 0.4844, 0.5938, 0.4688, 0.5938, 0.4688, 0.5625, 0.4844, 0.5625, 0.4844, 0.5781, 0.4688, 0.5781, 0.4844, 0.5625, 0.5, 0.5625, 0.5, 0.5781, 0.4844, 0.5781, 0.4375, 0.5781, 0.4531, 0.5781, 0.4531, 0.5938, 0.4375, 0.5938, 0.4375, 0.5625, 0.4531, 0.5625, 0.4531, 0.5781, 0.4375, 0.5781, 0.4531, 0.5625, 0.4688, 0.5625, 0.4688, 0.5781, 0.4531, 0.5781, 0.5938, 0.5781, 0.6094, 0.5781, 0.6094, 0.5938, 0.5938, 0.5938, 0.5938, 0.5625, 0.6094, 0.5625, 0.6094, 0.5781, 0.5938, 0.5781, 0.6094, 0.5625, 0.625, 0.5625, 0.625, 0.5781, 0.6094, 0.5781, 0.5625, 0.5781, 0.5781, 0.5781, 0.5781, 0.5938, 0.5625, 0.5938, 0.5625, 0.5625, 0.5781, 0.5625, 0.5781, 0.5781, 0.5625, 0.5781, 0.5781, 0.5625, 0.5938, 0.5625, 0.5938, 0.5781, 0.5781, 0.5781, 0.5625, 0.6094, 0.5781, 0.6094, 0.5781, 0.625, 0.5625, 0.625, 0.5625, 0.5938, 0.5781, 0.5938, 0.5781, 0.6094, 0.5625, 0.6094, 0.5781, 0.5938, 0.5938, 0.5938, 0.5938, 0.6094, 0.5781, 0.6094, 0.5312, 0.5781, 0.5469, 0.5781, 0.5469, 0.5938, 0.5312, 0.5938, 0.5312, 0.5625, 0.5469, 0.5625, 0.5469, 0.5781, 0.5312, 0.5781, 0.5469, 0.5625, 0.5625, 0.5625, 0.5625, 0.5781, 0.5469, 0.5781, 0.5, 0.5781, 0.5156, 0.5781, 0.5156, 0.5938, 0.5, 0.5938, 0.5, 0.5625, 0.5156, 0.5625, 0.5156, 0.5781, 0.5, 0.5781, 0.5156, 0.5625, 0.5312, 0.5625, 0.5312, 0.5781, 0.5156, 0.5781, 0.5312, 0.5156, 0.5469, 0.5156, 0.5469, 0.5312, 0.5312, 0.5312, 0.5312, 0.5, 0.5469, 0.5, 0.5469, 0.5156, 0.5312, 0.5156, 0.5469, 0.5, 0.5625, 0.5, 0.5625, 0.5156, 0.5469, 0.5156, 0.5, 0.5156, 0.5156, 0.5156, 0.5156, 0.5312, 0.5, 0.5312, 0.5, 0.5, 0.5156, 0.5, 0.5156, 0.5156, 0.5, 0.5156, 0.5156, 0.5, 0.5312, 0.5, 0.5312, 0.5156, 0.5156, 0.5156, 0.5, 0.5469, 0.5156, 0.5469, 0.5156, 0.5625, 0.5, 0.5625, 0.5, 0.5312, 0.5156, 0.5312, 0.5156, 0.5469, 0.5, 0.5469, 0.5156, 0.5312, 0.5312, 0.5312, 0.5312, 0.5469, 0.5156, 0.5469, 0.5938, 0.5156, 0.6094, 0.5156, 0.6094, 0.5312, 0.5938, 0.5312, 0.5938, 0.5, 0.6094, 0.5, 0.6094, 0.5156, 0.5938, 0.5156, 0.6094, 0.5, 0.625, 0.5, 0.625, 0.5156, 0.6094, 0.5156, 0.5625, 0.5156, 0.5781, 0.5156, 0.5781, 0.5312, 0.5625, 0.5312, 0.5625, 0.5, 0.5781, 0.5, 0.5781, 0.5156, 0.5625, 0.5156, 0.5781, 0.5, 0.5938, 0.5, 0.5938, 0.5156, 0.5781, 0.5156, 0.5625, 0.5469, 0.5781, 0.5469, 0.5781, 0.5625, 0.5625, 0.5625, 0.5625, 0.5312, 0.5781, 0.5312, 0.5781, 0.5469, 0.5625, 0.5469, 0.5781, 0.5312, 0.5938, 0.5312, 0.5938, 0.5469, 0.5781, 0.5469, 0.4062, 0.5781, 0.4219, 0.5781, 0.4219, 0.5938, 0.4062, 0.5938, 0.4062, 0.5625, 0.4219, 0.5625, 0.4219, 0.5781, 0.4062, 0.5781, 0.4219, 0.5625, 0.4375, 0.5625, 0.4375, 0.5781, 0.4219, 0.5781, 0.375, 0.5781, 0.3906, 0.5781, 0.3906, 0.5938, 0.375, 0.5938, 0.375, 0.5625, 0.3906, 0.5625, 0.3906, 0.5781, 0.375, 0.5781, 0.3906, 0.5625, 0.4062, 0.5625, 0.4062, 0.5781, 0.3906, 0.5781, 0.375, 0.6094, 0.3906, 0.6094, 0.3906, 0.625, 0.375, 0.625, 0.375, 0.5938, 0.3906, 0.5938, 0.3906, 0.6094, 0.375, 0.6094, 0.3906, 0.5938, 0.4062, 0.5938, 0.4062, 0.6094, 0.3906, 0.6094, 0.4062, 0.5156, 0.4219, 0.5156, 0.4219, 0.5312, 0.4062, 0.5312, 0.4062, 0.5, 0.4219, 0.5, 0.4219, 0.5156, 0.4062, 0.5156, 0.4219, 0.5, 0.4375, 0.5, 0.4375, 0.5156, 0.4219, 0.5156, 0.375, 0.5156, 0.3906, 0.5156, 0.3906, 0.5312, 0.375, 0.5312, 0.375, 0.5, 0.3906, 0.5, 0.3906, 0.5156, 0.375, 0.5156, 0.3906, 0.5, 0.4062, 0.5, 0.4062, 0.5156, 0.3906, 0.5156, 0.375, 0.5469, 0.3906, 0.5469, 0.3906, 0.5625, 0.375, 0.5625, 0.375, 0.5312, 0.3906, 0.5312, 0.3906, 0.5469, 0.375, 0.5469, 0.3906, 0.5312, 0.4062, 0.5312, 0.4062, 0.5469, 0.3906, 0.5469, 0.4688, 0.5156, 0.4844, 0.5156, 0.4844, 0.5312, 0.4688, 0.5312, 0.4688, 0.5, 0.4844, 0.5, 0.4844, 0.5156, 0.4688, 0.5156, 0.4844, 0.5, 0.5, 0.5, 0.5, 0.5156, 0.4844, 0.5156, 0.4375, 0.5156, 0.4531, 0.5156, 0.4531, 0.5312, 0.4375, 0.5312, 0.4375, 0.5, 0.4531, 0.5, 0.4531, 0.5156, 0.4375, 0.5156, 0.4531, 0.5, 0.4688, 0.5, 0.4688, 0.5156, 0.4531, 0.5156, 0.4375, 0.5469, 0.4531, 0.5469, 0.4531, 0.5625, 0.4375, 0.5625, 0.4375, 0.5312, 0.4531, 0.5312, 0.4531, 0.5469, 0.4375, 0.5469, 0.4531, 0.5312, 0.4688, 0.5312, 0.4688, 0.5469, 0.4531, 0.5469, 0.4062, 0.7031, 0.4219, 0.7031, 0.4219, 0.7188, 0.4062, 0.7188, 0.4062, 0.6875, 0.4219, 0.6875, 0.4219, 0.7031, 0.4062, 0.7031, 0.4219, 0.6875, 0.4375, 0.6875, 0.4375, 0.7031, 0.4219, 0.7031, 0.375, 0.7031, 0.3906, 0.7031, 0.3906, 0.7188, 0.375, 0.7188, 0.375, 0.6875, 0.3906, 0.6875, 0.3906, 0.7031, 0.375, 0.7031, 0.3906, 0.6875, 0.4062, 0.6875, 0.4062, 0.7031, 0.3906, 0.7031, 0.375, 0.7344, 0.3906, 0.7344, 0.3906, 0.75, 0.375, 0.75, 0.375, 0.7188, 0.3906, 0.7188, 0.3906, 0.7344, 0.375, 0.7344, 0.3906, 0.7188, 0.4062, 0.7188, 0.4062, 0.7344, 0.3906, 0.7344, 0.4062, 0.6406, 0.4219, 0.6406, 0.4219, 0.6562, 0.4062, 0.6562, 0.4062, 0.625, 0.4219, 0.625, 0.4219, 0.6406, 0.4062, 0.6406, 0.4219, 0.625, 0.4375, 0.625, 0.4375, 0.6406, 0.4219, 0.6406, 0.375, 0.6406, 0.3906, 0.6406, 0.3906, 0.6562, 0.375, 0.6562, 0.375, 0.625, 0.3906, 0.625, 0.3906, 0.6406, 0.375, 0.6406, 0.3906, 0.625, 0.4062, 0.625, 0.4062, 0.6406, 0.3906, 0.6406, 0.375, 0.6719, 0.3906, 0.6719, 0.3906, 0.6875, 0.375, 0.6875, 0.375, 0.6562, 0.3906, 0.6562, 0.3906, 0.6719, 0.375, 0.6719, 0.3906, 0.6562, 0.4062, 0.6562, 0.4062, 0.6719, 0.3906, 0.6719, 0.4375, 0.6719, 0.4531, 0.6719, 0.4531, 0.6875, 0.4375, 0.6875, 0.4375, 0.6562, 0.4531, 0.6562, 0.4531, 0.6719, 0.4375, 0.6719, 0.4531, 0.6562, 0.4688, 0.6562, 0.4688, 0.6719, 0.4531, 0.6719, 0.5312, 0.7031, 0.5469, 0.7031, 0.5469, 0.7188, 0.5312, 0.7188, 0.5312, 0.6875, 0.5469, 0.6875, 0.5469, 0.7031, 0.5312, 0.7031, 0.5469, 0.6875, 0.5625, 0.6875, 0.5625, 0.7031, 0.5469, 0.7031, 0.5, 0.7031, 0.5156, 0.7031, 0.5156, 0.7188, 0.5, 0.7188, 0.5, 0.6875, 0.5156, 0.6875, 0.5156, 0.7031, 0.5, 0.7031, 0.5156, 0.6875, 0.5312, 0.6875, 0.5312, 0.7031, 0.5156, 0.7031, 0.5, 0.7344, 0.5156, 0.7344, 0.5156, 0.75, 0.5, 0.75, 0.5, 0.7188, 0.5156, 0.7188, 0.5156, 0.7344, 0.5, 0.7344, 0.5156, 0.7188, 0.5312, 0.7188, 0.5312, 0.7344, 0.5156, 0.7344, 0.5, 0.6719, 0.5156, 0.6719, 0.5156, 0.6875, 0.5, 0.6875, 0.5, 0.6562, 0.5156, 0.6562, 0.5156, 0.6719, 0.5, 0.6719, 0.5156, 0.6562, 0.5312, 0.6562, 0.5312, 0.6719, 0.5156, 0.6719, 0.5938, 0.6406, 0.6094, 0.6406, 0.6094, 0.6562, 0.5938, 0.6562, 0.5938, 0.625, 0.6094, 0.625, 0.6094, 0.6406, 0.5938, 0.6406, 0.6094, 0.625, 0.625, 0.625, 0.625, 0.6406, 0.6094, 0.6406, 0.5625, 0.6406, 0.5781, 0.6406, 0.5781, 0.6562, 0.5625, 0.6562, 0.5625, 0.625, 0.5781, 0.625, 0.5781, 0.6406, 0.5625, 0.6406, 0.5781, 0.625, 0.5938, 0.625, 0.5938, 0.6406, 0.5781, 0.6406, 0.5625, 0.6719, 0.5781, 0.6719, 0.5781, 0.6875, 0.5625, 0.6875, 0.5625, 0.6562, 0.5781, 0.6562, 0.5781, 0.6719, 0.5625, 0.6719, 0.5781, 0.6562, 0.5938, 0.6562, 0.5938, 0.6719, 0.5781, 0.6719, 0.5938, 0.6719, 0.6094, 0.6719, 0.6094, 0.6875, 0.5938, 0.6875, 0.5938, 0.6562, 0.6094, 0.6562, 0.6094, 0.6719, 0.5938, 0.6719, 0.6094, 0.6562, 0.625, 0.6562, 0.625, 0.6719, 0.6094, 0.6719, 0.5312, 0.6719, 0.5469, 0.6719, 0.5469, 0.6875, 0.5312, 0.6875, 0.5312, 0.6562, 0.5469, 0.6562, 0.5469, 0.6719, 0.5312, 0.6719, 0.5469, 0.6562, 0.5625, 0.6562, 0.5625, 0.6719, 0.5469, 0.6719, 0.5312, 0.7344, 0.5469, 0.7344, 0.5469, 0.75, 0.5312, 0.75, 0.5312, 0.7188, 0.5469, 0.7188, 0.5469, 0.7344, 0.5312, 0.7344, 0.5469, 0.7188, 0.5625, 0.7188, 0.5625, 0.7344, 0.5469, 0.7344, 0.4688, 0.6719, 0.4844, 0.6719, 0.4844, 0.6875, 0.4688, 0.6875, 0.4688, 0.6562, 0.4844, 0.6562, 0.4844, 0.6719, 0.4688, 0.6719, 0.4844, 0.6562, 0.5, 0.6562, 0.5, 0.6719, 0.4844, 0.6719, 0.4062, 0.6719, 0.4219, 0.6719, 0.4219, 0.6875, 0.4062, 0.6875, 0.4062, 0.6562, 0.4219, 0.6562, 0.4219, 0.6719, 0.4062, 0.6719, 0.4219, 0.6562, 0.4375, 0.6562, 0.4375, 0.6719, 0.4219, 0.6719, 0.4062, 0.7344, 0.4219, 0.7344, 0.4219, 0.75, 0.4062, 0.75, 0.4062, 0.7188, 0.4219, 0.7188, 0.4219, 0.7344, 0.4062, 0.7344, 0.4219, 0.7188, 0.4375, 0.7188, 0.4375, 0.7344, 0.4219, 0.7344, 0.4688, 0.5469, 0.4844, 0.5469, 0.4844, 0.5625, 0.4688, 0.5625, 0.4688, 0.5312, 0.4844, 0.5312, 0.4844, 0.5469, 0.4688, 0.5469, 0.4844, 0.5312, 0.5, 0.5312, 0.5, 0.5469, 0.4844, 0.5469, 0.4062, 0.5469, 0.4219, 0.5469, 0.4219, 0.5469, 0.4062, 0.5469, 0.4062, 0.5312, 0.4219, 0.5312, 0.4219, 0.5469, 0.4062, 0.5469, 0.4219, 0.5312, 0.4375, 0.5312, 0.4375, 0.5469, 0.4219, 0.5469, 0.4062, 0.6094, 0.4219, 0.6094, 0.4219, 0.625, 0.4062, 0.625, 0.4062, 0.5938, 0.4219, 0.5938, 0.4219, 0.6094, 0.4062, 0.6094, 0.4219, 0.5938, 0.4375, 0.5938, 0.4375, 0.6094, 0.4219, 0.6094, 0.5938, 0.5469, 0.6094, 0.5469, 0.6094, 0.5625, 0.5938, 0.5625, 0.5938, 0.5312, 0.6094, 0.5312, 0.6094, 0.5469, 0.5938, 0.5469, 0.6094, 0.5312, 0.625, 0.5312, 0.625, 0.5469, 0.6094, 0.5469, 0.5312, 0.5469, 0.5469, 0.5469, 0.5469, 0.5625, 0.5312, 0.5625, 0.5312, 0.5312, 0.5469, 0.5312, 0.5469, 0.5469, 0.5312, 0.5469, 0.5469, 0.5312, 0.5625, 0.5312, 0.5625, 0.5469, 0.5469, 0.5469, 0.5938, 0.6094, 0.6094, 0.6094, 0.6094, 0.625, 0.5938, 0.625, 0.5938, 0.5938, 0.6094, 0.5938, 0.6094, 0.6094, 0.5938, 0.6094, 0.6094, 0.5938, 0.625, 0.5938, 0.625, 0.6094, 0.6094, 0.6094, 0.4688, 0.7344, 0.4844, 0.7344, 0.4844, 0.75, 0.4688, 0.75, 0.4688, 0.7188, 0.4844, 0.7188, 0.4844, 0.7344, 0.4688, 0.7344, 0.4844, 0.7188, 0.5, 0.7188, 0.5, 0.7344, 0.4844, 0.7344, 0.5938, 0.7344, 0.6094, 0.7344, 0.6094, 0.75, 0.5938, 0.75, 0.5938, 0.7188, 0.6094, 0.7188, 0.6094, 0.7344, 0.5938, 0.7344, 0.6094, 0.7188, 0.625, 0.7188, 0.625, 0.7344, 0.6094, 0.7344, 0.5312, 0.5938, 0.5156, 0.5938, 0.5156, 0.5938, 0.5312, 0.5938, 0.5312, 0.5938, 0.5156, 0.5938, 0.5156, 0.5938, 0.5312, 0.5938, 0.5156, 0.5938, 0.5, 0.5938, 0.5, 0.5938, 0.5156, 0.5938, 0.0, 0.0, 0.0, 0.0, 0.0, 0.0, 0.0, 0.0, 0.0, 0.0, 0.0, 0.0, 0.0, 0.0, 0.0, 0.0, 0.0, 0.0, 0.0, 0.0, 0.0, 0.0, 0.0, 0.0, 0.5, 0.6562, 0.5156, 0.6562, 0.5156, 0.6562, 0.5, 0.6562, 0.5, 0.6562, 0.5156, 0.6562, 0.5156, 0.6562, 0.5, 0.6562, 0.5156, 0.6562, 0.5312, 0.6562, 0.5312, 0.6562, 0.5156, 0.6562, 0.0, 0.0, 0.0, 0.0, 0.0, 0.0, 0.0, 0.0, 0.0, 0.0, 0.0, 0.0, 0.0, 0.0, 0.0, 0.0, 0.0, 0.0, 0.0, 0.0, 0.0, 0.0, 0.0, 0.0, 0.0, 0.0, 0.0, 0.0, 0.0, 0.0, 0.0, 0.0, 0.0, 0.0, 0.0, 0.0, 0.0, 0.0, 0.0, 0.0, 0.0, 0.0, 0.0, 0.0, 0.0, 0.0, 0.0, 0.0, 0.4375, 0.625, 0.4375, 0.6406, 0.4375, 0.6406, 0.4375, 0.625, 0.4375, 0.625, 0.4375, 0.6406, 0.4375, 0.6406, 0.4375, 0.625, 0.4375, 0.6406, 0.4375, 0.6562, 0.4375, 0.6562, 0.4375, 0.6406, 0.0, 0.0, 0.0, 0.0, 0.0, 0.0, 0.0, 0.0, 0.0, 0.0, 0.0, 0.0, 0.0, 0.0, 0.0, 0.0, 0.0, 0.0, 0.0, 0.0, 0.0, 0.0, 0.0, 0.0, 0.5625, 0.5938, 0.5469, 0.5938, 0.5469, 0.5938, 0.5625, 0.5938, 0.5625, 0.5938, 0.5469, 0.5938, 0.5469, 0.5938, 0.5625, 0.5938, 0.5469, 0.5938, 0.5312, 0.5938, 0.5312, 0.5938, 0.5469, 0.5938, 0.4375, 0.6094, 0.4531, 0.6094, 0.4531, 0.625, 0.4375, 0.625, 0.4375, 0.5938, 0.4531, 0.5938, 0.4531, 0.6094, 0.4375, 0.6094, 0.4531, 0.5938, 0.4688, 0.5938, 0.4688, 0.6094, 0.4531, 0.6094, 0.5312, 0.6562, 0.5469, 0.6562, 0.5469, 0.6562, 0.5312, 0.6562, 0.5312, 0.6562, 0.5469, 0.6562, 0.5469, 0.6562, 0.5312, 0.6562, 0.5469, 0.6562, 0.5625, 0.6562, 0.5625, 0.6562, 0.5469, 0.6562, 0.0, 0.0, 0.0, 0.0, 0.0, 0.0, 0.0, 0.0, 0.0, 0.0, 0.0, 0.0, 0.0, 0.0, 0.0, 0.0, 0.0, 0.0, 0.0, 0.0, 0.0, 0.0, 0.0, 0.0, 0.0, 0.0, 0.0, 0.0, 0.0, 0.0, 0.0, 0.0, 0.0, 0.0, 0.0, 0.0, 0.0, 0.0, 0.0, 0.0, 0.0, 0.0, 0.0, 0.0, 0.0, 0.0, 0.0, 0.0, 0.5625, 0.6562, 0.5625, 0.6406, 0.5625, 0.6406, 0.5625, 0.6562, 0.5625, 0.6562, 0.5625, 0.6406, 0.5625, 0.6406, 0.5625, 0.6562, 0.5625, 0.6406, 0.5625, 0.625, 0.5625, 0.625, 0.5625, 0.6406, 0.5625, 0.625, 0.5625, 0.6094, 0.5625, 0.6094, 0.5625, 0.625, 0.5625, 0.625, 0.5625, 0.6094, 0.5625, 0.6094, 0.5625, 0.625, 0.5625, 0.6094, 0.5625, 0.5938, 0.5625, 0.5938, 0.5625, 0.6094, 0.5, 0.6094, 0.5156, 0.6094, 0.5156, 0.625, 0.5, 0.625, 0.5, 0.5938, 0.5156, 0.5938, 0.5156, 0.6094, 0.5, 0.6094, 0.5156, 0.5938, 0.5312, 0.5938, 0.5312, 0.6094, 0.5156, 0.6094, 0.0, 0.0, 0.0, 0.0, 0.0, 0.0, 0.0, 0.0, 0.0, 0.0, 0.0, 0.0, 0.0, 0.0, 0.0, 0.0, 0.0, 0.0, 0.0, 0.0, 0.0, 0.0, 0.0, 0.0, 0.0, 0.0, 0.0, 0.0, 0.0, 0.0, 0.0, 0.0, 0.0, 0.0, 0.0, 0.0, 0.0, 0.0, 0.0, 0.0, 0.0, 0.0, 0.0, 0.0, 0.0, 0.0, 0.0, 0.0, 0.0, 0.0, 0.0, 0.0, 0.0, 0.0, 0.0, 0.0, 0.0, 0.0, 0.0, 0.0, 0.0, 0.0, 0.0, 0.0, 0.0, 0.0, 0.0, 0.0, 0.0, 0.0, 0.0, 0.0, 0.0, 0.0, 0.0, 0.0, 0.0, 0.0, 0.0, 0.0, 0.0, 0.0, 0.0, 0.0, 0.0, 0.0, 0.0, 0.0, 0.0, 0.0, 0.0, 0.0, 0.0, 0.0, 0.0, 0.0, 0.0, 0.0, 0.0, 0.0, 0.0, 0.0, 0.0, 0.0, 0.0, 0.0, 0.0, 0.0, 0.0, 0.0, 0.0, 0.0, 0.0, 0.0, 0.0, 0.0, 0.0, 0.0, 0.0, 0.0, 0.4688, 0.5938, 0.4531, 0.5938, 0.4531, 0.5938, 0.4688, 0.5938, 0.4688, 0.5938, 0.4531, 0.5938, 0.4531, 0.5938, 0.4688, 0.5938, 0.4531, 0.5938, 0.4375, 0.5938, 0.4375, 0.5938, 0.4531, 0.5938, 0.0, 0.0, 0.0, 0.0, 0.0, 0.0, 0.0, 0.0, 0.0, 0.0, 0.0, 0.0, 0.0, 0.0, 0.0, 0.0, 0.0, 0.0, 0.0, 0.0, 0.0, 0.0, 0.0, 0.0, 0.4375, 0.6562, 0.4531, 0.6562, 0.4531, 0.6562, 0.4375, 0.6562, 0.4375, 0.6562, 0.4531, 0.6562, 0.4531, 0.6562, 0.4375, 0.6562, 0.4531, 0.6562, 0.4688, 0.6562, 0.4688, 0.6562, 0.4531, 0.6562, 0.0, 0.0, 0.0, 0.0, 0.0, 0.0, 0.0, 0.0, 0.0, 0.0, 0.0, 0.0, 0.0, 0.0, 0.0, 0.0, 0.0, 0.0, 0.0, 0.0, 0.0, 0.0, 0.0, 0.0, 0.0, 0.0, 0.0, 0.0, 0.0, 0.0, 0.0, 0.0, 0.0, 0.0, 0.0, 0.0, 0.0, 0.0, 0.0, 0.0, 0.0, 0.0, 0.0, 0.0, 0.0, 0.0, 0.0, 0.0, 0.0, 0.0, 0.0, 0.0, 0.0, 0.0, 0.0, 0.0, 0.0, 0.0, 0.0, 0.0, 0.0, 0.0, 0.0, 0.0, 0.0, 0.0, 0.0, 0.0, 0.0, 0.0, 0.0, 0.0, 0.5, 0.5938, 0.4844, 0.5938, 0.4844, 0.5938, 0.5, 0.5938, 0.5, 0.5938, 0.4844, 0.5938, 0.4844, 0.5938, 0.5, 0.5938, 0.4844, 0.5938, 0.4688, 0.5938, 0.4688, 0.5938, 0.4844, 0.5938, 0.0, 0.0, 0.0, 0.0, 0.0, 0.0, 0.0, 0.0, 0.0, 0.0, 0.0, 0.0, 0.0, 0.0, 0.0, 0.0, 0.0, 0.0, 0.0, 0.0, 0.0, 0.0, 0.0, 0.0, 0.4688, 0.6562, 0.4844, 0.6562, 0.4844, 0.6562, 0.4688, 0.6562, 0.4688, 0.6562, 0.4844, 0.6562, 0.4844, 0.6562, 0.4688, 0.6562, 0.4844, 0.6562, 0.5, 0.6562, 0.5, 0.6562, 0.4844, 0.6562, 0.4375, 0.5938, 0.4375, 0.6094, 0.4375, 0.6094, 0.4375, 0.5938, 0.4375, 0.5938, 0.4375, 0.6094, 0.4375, 0.6094, 0.4375, 0.5938, 0.4375, 0.6094, 0.4375, 0.625, 0.4375, 0.625, 0.4375, 0.6094, 0.0, 0.0, 0.0, 0.0, 0.0, 0.0, 0.0, 0.0, 0.0, 0.0, 0.0, 0.0, 0.0, 0.0, 0.0, 0.0, 0.0, 0.0, 0.0, 0.0, 0.0, 0.0, 0.0, 0.0, 0.0, 0.0, 0.0, 0.0, 0.0, 0.0, 0.0, 0.0, 0.0, 0.0, 0.0, 0.0, 0.0, 0.0, 0.0, 0.0, 0.0, 0.0, 0.0, 0.0, 0.0, 0.0, 0.0, 0.0, 0.0, 0.0, 0.0, 0.0, 0.0, 0.0, 0.0, 0.0, 0.0, 0.0, 0.0, 0.0, 0.0, 0.0, 0.0, 0.0, 0.0, 0.0, 0.0, 0.0, 0.0, 0.0, 0.0, 0.0, 0.0, 0.0, 0.0, 0.0, 0.0, 0.0, 0.0, 0.0, 0.0, 0.0, 0.0, 0.0, 0.0, 0.0, 0.0, 0.0, 0.0, 0.0, 0.0, 0.0, 0.0, 0.0, 0.0, 0.0, 0.0, 0.0, 0.0, 0.0, 0.0, 0.0, 0.0, 0.0, 0.0, 0.0, 0.0, 0.0, 0.0, 0.0, 0.0, 0.0, 0.0, 0.0, 0.0, 0.0, 0.0, 0.0, 0.0, 0.0, 0.0, 0.0, 0.0, 0.0, 0.0, 0.0, 0.0, 0.0, 0.0, 0.0, 0.0, 0.0, 0.0, 0.0, 0.0, 0.0, 0.0, 0.0, 0.0, 0.0, 0.0, 0.0, 0.0, 0.0, 0.4688, 0.6406, 0.4844, 0.6406, 0.4844, 0.6562, 0.4688, 0.6562, 0.4688, 0.625, 0.4844, 0.625, 0.4844, 0.6406, 0.4688, 0.6406, 0.4844, 0.625, 0.5, 0.625, 0.5, 0.6406, 0.4844, 0.6406, 0.4375, 0.6406, 0.4531, 0.6406, 0.4531, 0.6562, 0.4375, 0.6562, 0.4375, 0.625, 0.4531, 0.625, 0.4531, 0.6406, 0.4375, 0.6406, 0.4531, 0.625, 0.4688, 0.625, 0.4688, 0.6406, 0.4531, 0.6406, 0.0, 0.0, 0.0, 0.0, 0.0, 0.0, 0.0, 0.0, 0.0, 0.0, 0.0, 0.0, 0.0, 0.0, 0.0, 0.0, 0.0, 0.0, 0.0, 0.0, 0.0, 0.0, 0.0, 0.0, 0.0, 0.0, 0.0, 0.0, 0.0, 0.0, 0.0, 0.0, 0.0, 0.0, 0.0, 0.0, 0.0, 0.0, 0.0, 0.0, 0.0, 0.0, 0.0, 0.0, 0.0, 0.0, 0.0, 0.0, 0.0, 0.0, 0.0, 0.0, 0.0, 0.0, 0.0, 0.0, 0.0, 0.0, 0.0, 0.0, 0.0, 0.0, 0.0, 0.0, 0.0, 0.0, 0.0, 0.0, 0.0, 0.0, 0.0, 0.0, 0.0, 0.0, 0.0, 0.0, 0.0, 0.0, 0.0, 0.0, 0.0, 0.0, 0.0, 0.0, 0.0, 0.0, 0.0, 0.0, 0.0, 0.0, 0.0, 0.0, 0.0, 0.0, 0.0, 0.0, 0.5312, 0.6406, 0.5469, 0.6406, 0.5469, 0.6562, 0.5312, 0.6562, 0.5312, 0.625, 0.5469, 0.625, 0.5469, 0.6406, 0.5312, 0.6406, 0.5469, 0.625, 0.5625, 0.625, 0.5625, 0.6406, 0.5469, 0.6406, 0.5, 0.6406, 0.5156, 0.6406, 0.5156, 0.6562, 0.5, 0.6562, 0.5, 0.625, 0.5156, 0.625, 0.5156, 0.6406, 0.5, 0.6406, 0.5156, 0.625, 0.5312, 0.625, 0.5312, 0.6406, 0.5156, 0.6406, 0.0, 0.0, 0.0, 0.0, 0.0, 0.0, 0.0, 0.0, 0.0, 0.0, 0.0, 0.0, 0.0, 0.0, 0.0, 0.0, 0.0, 0.0, 0.0, 0.0, 0.0, 0.0, 0.0, 0.0, 0.0, 0.0, 0.0, 0.0, 0.0, 0.0, 0.0, 0.0, 0.0, 0.0, 0.0, 0.0, 0.0, 0.0, 0.0, 0.0, 0.0, 0.0, 0.0, 0.0, 0.0, 0.0, 0.0, 0.0, 0.0, 0.0, 0.0, 0.0, 0.0, 0.0, 0.0, 0.0, 0.0, 0.0, 0.0, 0.0, 0.0, 0.0, 0.0, 0.0, 0.0, 0.0, 0.0, 0.0, 0.0, 0.0, 0.0, 0.0, 0.0, 0.0, 0.0, 0.0, 0.0, 0.0, 0.0, 0.0, 0.0, 0.0, 0.0, 0.0, 0.0, 0.0, 0.0, 0.0, 0.0, 0.0, 0.0, 0.0, 0.0, 0.0, 0.0, 0.0, 0.0, 0.0, 0.0, 0.0, 0.0, 0.0, 0.0, 0.0, 0.0, 0.0, 0.0, 0.0, 0.0, 0.0, 0.0, 0.0, 0.0, 0.0, 0.0, 0.0, 0.0, 0.0, 0.0, 0.0, 0.0, 0.0, 0.0, 0.0, 0.0, 0.0, 0.0, 0.0, 0.0, 0.0, 0.0, 0.0, 0.0, 0.0, 0.0, 0.0, 0.0, 0.0, 0.0, 0.0, 0.0, 0.0, 0.0, 0.0, 0.5312, 0.6094, 0.5469, 0.6094, 0.5469, 0.625, 0.5312, 0.625, 0.5312, 0.5938, 0.5469, 0.5938, 0.5469, 0.6094, 0.5312, 0.6094, 0.5469, 0.5938, 0.5625, 0.5938, 0.5625, 0.6094, 0.5469, 0.6094, 0.4688, 0.6094, 0.4844, 0.6094, 0.4844, 0.625, 0.4688, 0.625, 0.4688, 0.5938, 0.4844, 0.5938, 0.4844, 0.6094, 0.4688, 0.6094, 0.4844, 0.5938, 0.5, 0.5938, 0.5, 0.6094, 0.4844, 0.6094, 0.4844, 0.7344, 0.5, 0.7344, 0.5, 0.75, 0.4844, 0.75, 0.4844, 0.75, 0.4844, 0.7344, 0.4844, 0.7344, 0.4844, 0.75, 0.5, 0.7344, 0.5, 0.75, 0.5, 0.75, 0.5, 0.7344, 0.0, 0.0, 0.0, 0.0, 0.0, 0.0, 0.0, 0.0, 0.4219, 0.5469, 0.4219, 0.5625, 0.4219, 0.5625, 0.4219, 0.5469, 0.4062, 0.5625, 0.4062, 0.5469, 0.4062, 0.5469, 0.4062, 0.5625, 0.4219, 0.5469, 0.4219, 0.5625, 0.4219, 0.5625, 0.4219, 0.5469, 0.4219, 0.5625, 0.4062, 0.5625, 0.4062, 0.5625, 0.4219, 0.5625, 0.4062, 0.5469, 0.4219, 0.5469, 0.4219, 0.5625, 0.4062, 0.5625, 0.4219, 0.5625, 0.4062, 0.5625, 0.4062, 0.5625, 0.4219, 0.5625, 0.4062, 0.5469, 0.4219, 0.5469, 0.4219, 0.5469, 0.4062, 0.5469, 0.4062, 0.5625, 0.4062, 0.5469, 0.4062, 0.5469, 0.4062, 0.5625, 0.0, 0.0, 0.0, 0.0, 0.0, 0.0, 0.0, 0.0, 0.0, 0.0, 0.0, 0.0, 0.0, 0.0, 0.0, 0.0, 0.0, 0.0, 0.0, 0.0, 0.0, 0.0, 0.0, 0.0, 0.0, 0.0, 0.0, 0.0, 0.0, 0.0, 0.0, 0.0, 0.0, 0.0, 0.0, 0.0, 0.0, 0.0, 0.0, 0.0, 0.0, 0.0, 0.0, 0.0, 0.0, 0.0, 0.0, 0.0, 0.0, 0.0, 0.0, 0.0, 0.0, 0.0, 0.0, 0.0, 0.0, 0.0, 0.0, 0.0, 0.0, 0.0, 0.0, 0.0, 0.0, 0.0, 0.0, 0.0, 0.0, 0.0, 0.0, 0.0, 0.0, 0.0, 0.0, 0.0, 0.0, 0.0, 0.0, 0.0, 0.0, 0.0, 0.0, 0.0, 0.0, 0.0, 0.0, 0.0, 0.0, 0.0, 0.0, 0.0, 0.0, 0.0, 0.0, 0.0, 0.0, 0.0, 0.0, 0.0, 0.0, 0.0, 0.0, 0.0, 0.0, 0.0, 0.0, 0.0, 0.0, 0.0, 0.0, 0.0, 0.0, 0.0, 0.0, 0.0, 0.0, 0.0, 0.0, 0.0, 0.0, 0.0, 0.0, 0.0, 0.0, 0.0, 0.0, 0.0])
me_cube.materials.append(mat_material)
me_cube.use_remesh_preserve_volume = False
me_cube.use_remesh_preserve_attributes = False
me_cube.use_mirror_vertex_groups = False
me_cube.update()
me_cube_001 = bpy.data.meshes.new('Cube.001')
me_cube_001.from_pydata([(-1.0, 1.0, 0.0), (1.0, 1.0, 0.0), (-1.0, 0.7071, -0.7071), (1.0, 0.7071, -0.7071), (-1.0, -4.371e-08, -1.0), (1.0, -4.371e-08, -1.0), (-1.0, -0.7071, -0.7071), (1.0, -0.7071, -0.7071), (-1.0, -1.0, 1.192e-07), (1.0, -1.0, 5.96e-08), (-1.0, -0.7071, 0.7071), (1.0, -0.7071, 0.7071), (-1.0, 1.192e-08, 1.0), (1.0, 1.192e-08, 1.0), (-1.0, 0.7071, 0.7071), (1.0, 0.7071, 0.7071)], [], [(0, 1, 3, 2), (2, 3, 5, 4), (4, 5, 7, 6), (6, 7, 9, 8), (8, 9, 11, 10), (10, 11, 13, 12), (3, 1, 15, 13, 11, 9, 7, 5), (12, 13, 15, 14), (14, 15, 1, 0), (0, 2, 4, 6, 8, 10, 12, 14)])
_uv = me_cube_001.uv_layers.new(name='UVMap')
_uv.uv.foreach_set('vector', [1.0, 0.5, 1.0, 1.0, 0.875, 1.0, 0.875, 0.5, 0.875, 0.5, 0.875, 1.0, 0.75, 1.0, 0.75, 0.5, 0.75, 0.5, 0.75, 1.0, 0.625, 1.0, 0.625, 0.5, 0.625, 0.5, 0.625, 1.0, 0.5, 1.0, 0.5, 0.5, 0.5, 0.5, 0.5, 1.0, 0.375, 1.0, 0.375, 0.5, 0.375, 0.5, 0.375, 1.0, 0.25, 1.0, 0.25, 0.5, 0.4197, 0.4197, 0.25, 0.49, 0.08029, 0.4197, 0.01, 0.25, 0.08029, 0.08029, 0.25, 0.01, 0.4197, 0.08029, 0.49, 0.25, 0.25, 0.5, 0.25, 1.0, 0.125, 1.0, 0.125, 0.5, 0.125, 0.5, 0.125, 1.0, 0.0, 1.0, 0.0, 0.5, 0.75, 0.49, 0.9197, 0.4197, 0.99, 0.25, 0.9197, 0.08029, 0.75, 0.01, 0.5803, 0.08029, 0.51, 0.25, 0.5803, 0.4197])
me_cube_001.materials.append(mat_material)
me_cube_001.use_remesh_preserve_volume = False
me_cube_001.use_remesh_preserve_attributes = False
me_cube_001.use_mirror_vertex_groups = False
me_cube_001.update()
me_cube_002 = bpy.data.meshes.new('Cube.002')
me_cube_002.from_pydata([(-1.0, 1.648, -7.728e-08), (1.0, 1.0, 0.0), (-1.0, 1.165, -1.165), (1.0, 0.7071, -0.7071), (-1.0, -1.107e-07, -1.648), (1.0, -4.371e-08, -1.0), (-1.0, -1.165, -1.165), (1.0, -0.7071, -0.7071), (-1.0, -1.648, 1.192e-07), (1.0, -1.0, 5.96e-08), (-1.0, -1.165, 1.165), (1.0, -0.7071, 0.7071), (-1.0, -1.898e-08, 1.648), (1.0, 1.192e-08, 1.0), (-1.0, 1.165, 1.165), (1.0, 0.7071, 0.7071), (1.0, 0.3574, -0.3574), (1.0, 0.5055, 1.018e-15), (1.0, 7.381e-09, -0.5055), (1.0, -0.3574, -0.3574), (1.0, -0.5055, 3.013e-08), (1.0, -0.3574, 0.3574), (1.0, 3.55e-08, 0.5055), (1.0, 0.3574, 0.3574), (1.0, 0.3574, -0.3574), (1.0, 0.5055, 1.018e-15), (1.0, 7.381e-09, -0.5055), (1.0, -0.3574, -0.3574), (1.0, -0.5055, 3.013e-08), (1.0, -0.3574, 0.3574), (1.0, 3.55e-08, 0.5055), (1.0, 0.3574, 0.3574), (0.7867, 0.1588, -0.1588), (0.7867, 0.2246, -2.324e-09), (0.7867, 6.856e-08, -0.2246), (0.7867, -0.1588, -0.1588), (0.7867, -0.2246, 1.106e-08), (0.7867, -0.1588, 0.1588), (0.7867, 8.106e-08, 0.2246), (0.7867, 0.1588, 0.1588), (0.3765, 1.202, -2.409e-08), (0.3765, 0.85, -0.85), (0.3765, -6.459e-08, -1.202), (0.3765, -0.85, -0.85), (0.3765, -1.202, 7.819e-08), (0.3765, -0.85, 0.85), (0.3765, 2.289e-09, 1.202), (0.3765, 0.85, 0.85), (3.013, -0.8884, 0.7339), (3.013, -1.147, 0.1093), (2.462, -1.326, 0.1093), (2.462, -1.015, 0.8602), (3.195, 0.8723, -0.7755), (3.195, 1.165, -0.06842), (2.571, 1.367, -0.06842), (2.571, 1.015, -0.9184), (5.705, 1.007, -0.7214), (5.705, 1.222, -0.2017), (5.412, 1.38, -0.2057), (5.411, 1.121, -0.8305)], [], [(1, 3, 52, 53), (41, 3, 5, 42), (42, 5, 7, 43), (43, 7, 9, 44), (9, 11, 48, 49), (45, 11, 13, 46), (5, 3, 16, 18), (46, 13, 15, 47), (47, 15, 1, 40), (0, 2, 4, 6, 8, 10, 12, 14), (22, 21, 29, 30), (11, 9, 20, 21), (1, 15, 23, 17), (3, 1, 17, 16), (7, 5, 18, 19), (13, 11, 21, 22), (9, 7, 19, 20), (15, 13, 22, 23), (24, 25, 33, 32), (20, 19, 27, 28), (18, 16, 24, 26), (23, 22, 30, 31), (21, 20, 28, 29), (19, 18, 26, 27), (16, 17, 25, 24), (17, 23, 31, 25), (32, 33, 39, 38, 37, 36, 35, 34), (25, 31, 39, 33), (30, 29, 37, 38), (28, 27, 35, 36), (26, 24, 32, 34), (31, 30, 38, 39), (29, 28, 36, 37), (27, 26, 34, 35), (14, 47, 40, 0), (12, 46, 47, 14), (10, 45, 46, 12), (8, 44, 45, 10), (6, 43, 44, 8), (4, 42, 43, 6), (2, 41, 42, 4), (0, 40, 41, 2), (50, 49, 48, 51), (44, 9, 49, 50), (45, 44, 50, 51), (11, 45, 51, 48), (55, 54, 58, 59), (41, 40, 54, 55), (40, 1, 53, 54), (3, 41, 55, 52), (58, 57, 56, 59), (54, 53, 57, 58), (52, 55, 59, 56), (53, 52, 56, 57)])
_uv = me_cube_002.uv_layers.new(name='UVMap')
_uv.uv.foreach_set('vector', [1.0, 1.0, 0.875, 1.0, 0.875, 1.0, 1.0, 1.0, 0.875, 0.8441, 0.875, 1.0, 0.75, 1.0, 0.75, 0.8441, 0.75, 0.8441, 0.75, 1.0, 0.625, 1.0, 0.625, 0.8441, 0.625, 0.8441, 0.625, 1.0, 0.5, 1.0, 0.5, 0.8441, 0.5, 1.0, 0.375, 1.0, 0.375, 1.0, 0.5, 1.0, 0.375, 0.8441, 0.375, 1.0, 0.25, 1.0, 0.25, 0.8441, 0.75, 1.0, 0.875, 1.0, 0.875, 1.0, 0.75, 1.0, 0.25, 0.8441, 0.25, 1.0, 0.125, 1.0, 0.125, 0.8441, 0.125, 0.8441, 0.125, 1.0, 0.0, 1.0, 0.0, 0.8441, 0.75, 0.49, 0.9197, 0.4197, 0.99, 0.25, 0.9197, 0.08029, 0.75, 0.01, 0.5803, 0.08029, 0.51, 0.25, 0.5803, 0.4197, 0.25, 1.0, 0.375, 1.0, 0.375, 1.0, 0.25, 1.0, 0.375, 1.0, 0.5, 1.0, 0.5, 1.0, 0.375, 1.0, 0.0, 1.0, 0.125, 1.0, 0.125, 1.0, 0.0, 1.0, 0.875, 1.0, 1.0, 1.0, 1.0, 1.0, 0.875, 1.0, 0.625, 1.0, 0.75, 1.0, 0.75, 1.0, 0.625, 1.0, 0.25, 1.0, 0.375, 1.0, 0.375, 1.0, 0.25, 1.0, 0.5, 1.0, 0.625, 1.0, 0.625, 1.0, 0.5, 1.0, 0.125, 1.0, 0.25, 1.0, 0.25, 1.0, 0.125, 1.0, 0.875, 1.0, 1.0, 1.0, 1.0, 1.0, 0.875, 1.0, 0.5, 1.0, 0.625, 1.0, 0.625, 1.0, 0.5, 1.0, 0.75, 1.0, 0.875, 1.0, 0.875, 1.0, 0.75, 1.0, 0.125, 1.0, 0.25, 1.0, 0.25, 1.0, 0.125, 1.0, 0.375, 1.0, 0.5, 1.0, 0.5, 1.0, 0.375, 1.0, 0.625, 1.0, 0.75, 1.0, 0.75, 1.0, 0.625, 1.0, 0.875, 1.0, 1.0, 1.0, 1.0, 1.0, 0.875, 1.0, 0.0, 1.0, 0.125, 1.0, 0.125, 1.0, 0.0, 1.0, 0.4197, 0.4197, 0.25, 0.49, 0.08029, 0.4197, 0.01, 0.25, 0.08029, 0.08029, 0.25, 0.01, 0.4197, 0.08029, 0.49, 0.25, 0.0, 1.0, 0.125, 1.0, 0.125, 1.0, 0.0, 1.0, 0.25, 1.0, 0.375, 1.0, 0.375, 1.0, 0.25, 1.0, 0.5, 1.0, 0.625, 1.0, 0.625, 1.0, 0.5, 1.0, 0.75, 1.0, 0.875, 1.0, 0.875, 1.0, 0.75, 1.0, 0.125, 1.0, 0.25, 1.0, 0.25, 1.0, 0.125, 1.0, 0.375, 1.0, 0.5, 1.0, 0.5, 1.0, 0.375, 1.0, 0.625, 1.0, 0.75, 1.0, 0.75, 1.0, 0.625, 1.0, 0.125, 0.5, 0.125, 0.8441, 0.0, 0.8441, 0.0, 0.5, 0.25, 0.5, 0.25, 0.8441, 0.125, 0.8441, 0.125, 0.5, 0.375, 0.5, 0.375, 0.8441, 0.25, 0.8441, 0.25, 0.5, 0.5, 0.5, 0.5, 0.8441, 0.375, 0.8441, 0.375, 0.5, 0.625, 0.5, 0.625, 0.8441, 0.5, 0.8441, 0.5, 0.5, 0.75, 0.5, 0.75, 0.8441, 0.625, 0.8441, 0.625, 0.5, 0.875, 0.5, 0.875, 0.8441, 0.75, 0.8441, 0.75, 0.5, 1.0, 0.5, 1.0, 0.8441, 0.875, 0.8441, 0.875, 0.5, 0.5, 0.8441, 0.5, 1.0, 0.375, 1.0, 0.375, 0.8441, 0.5, 0.8441, 0.5, 1.0, 0.5, 1.0, 0.5, 0.8441, 0.375, 0.8441, 0.5, 0.8441, 0.5, 0.8441, 0.375, 0.8441, 0.375, 1.0, 0.375, 0.8441, 0.375, 0.8441, 0.375, 1.0, 0.875, 0.8441, 1.0, 0.8441, 1.0, 0.8441, 0.875, 0.8441, 0.875, 0.8441, 1.0, 0.8441, 1.0, 0.8441, 0.875, 0.8441, 0.0, 0.8441, 0.0, 1.0, 0.0, 1.0, 0.0, 0.8441, 0.875, 1.0, 0.875, 0.8441, 0.875, 0.8441, 0.875, 1.0, 1.0, 0.8441, 1.0, 1.0, 0.875, 1.0, 0.875, 0.8441, 0.0, 0.8441, 0.0, 1.0, 0.0, 1.0, 0.0, 0.8441, 0.875, 1.0, 0.875, 0.8441, 0.875, 0.8441, 0.875, 1.0, 1.0, 1.0, 0.875, 1.0, 0.875, 1.0, 1.0, 1.0])
me_cube_002.materials.append(mat_material)
me_cube_002.use_remesh_preserve_volume = False
me_cube_002.use_remesh_preserve_attributes = False
me_cube_002.use_mirror_vertex_groups = False
me_cube_002.update()

# ---- objects
ob_cube = bpy.data.objects.new('Cube', me_cube)
ob_light = bpy.data.objects.new('Light', light_light)
ob_camera = bpy.data.objects.new('Camera', cam_camera)
ob_cube_001 = bpy.data.objects.new('Cube.001', me_cube_001)
ob_cube_002 = bpy.data.objects.new('Cube.002', me_cube_002)

# ---- transforms, parenting, visibility, modifiers, constraints
ob_cube.location = (2.513, -3.739e-08, -1.092)
ob_cube.rotation_euler = (3.423e-08, -1.571, 0.0)
ob_cube.lock_rotations_4d = False
ob_cube.empty_display_type = 'ARROWS'
ob_cube.lineart.crease_threshold = 0.0
ob_light.location = (4.076, 1.005, 5.904)
ob_light.rotation_euler = (0.6503, 0.05522, 1.866)
ob_light.lock_rotations_4d = False
ob_light.empty_display_type = 'ARROWS'
ob_light.color = (0.0, 0.0, 0.0, 0.0)
ob_light.lineart.crease_threshold = 0.0
ob_camera.location = (7.359, -6.926, 4.958)
ob_camera.rotation_euler = (1.109, 0.0, 0.8149)
ob_camera.lock_rotations_4d = False
ob_camera.empty_display_type = 'ARROWS'
ob_camera.color = (0.0, 0.0, 0.0, 0.0)
ob_camera.display_type = 'WIRE'
ob_camera.lineart.crease_threshold = 0.0
ob_cube_001.location = (2.513, 8.004e-09, 0.2339)
ob_cube_001.rotation_euler = (0.3924, -1.571, 0.0)
ob_cube_001.scale = (0.5612, 3.593, 3.593)
ob_cube_001.lock_rotations_4d = False
ob_cube_001.empty_display_type = 'ARROWS'
ob_cube_001.lineart.crease_threshold = 0.0
ob_cube_002.location = (2.513, 2.939e-08, 0.8586)
ob_cube_002.rotation_euler = (0.3924, -1.571, 0.0)
ob_cube_002.scale = (0.2649, 1.696, 1.696)
ob_cube_002.lock_rotations_4d = False
ob_cube_002.empty_display_type = 'ARROWS'
ob_cube_002.lineart.crease_threshold = 0.0

# ---- collection membership
col_collection.objects.link(ob_cube)
col_collection.objects.link(ob_light)
col_collection.objects.link(ob_camera)
col_collection.objects.link(ob_cube_001)
col_collection.objects.link(ob_cube_002)

# ---- scene / render settings (as saved in the file)
scene.camera = ob_camera
scene.frame_start = 1; scene.frame_end = 250; scene.frame_set(62)
scene.render.engine = 'BLENDER_EEVEE_NEXT'
scene.cycles.sampling_pattern = 'TABULATED_SOBOL'
scene.cycles.use_light_tree = False
scene.view_settings.view_transform = 'Filmic'
bpy.context.view_layer.update()
